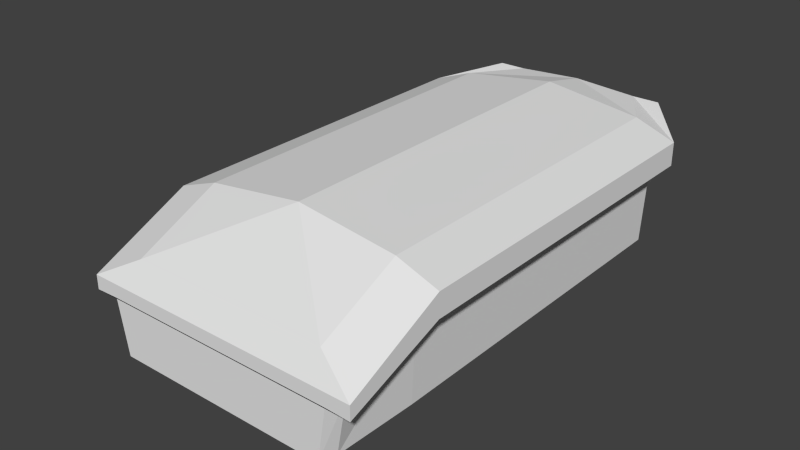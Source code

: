 # Source: Test_Car.blend  (saved by Blender 2.70.0; exported with 4.5.12 LTS)
import bpy
from mathutils import Matrix  # noqa: F401  (used for matrix-valued properties, if any)

bpy.ops.wm.read_factory_settings(use_empty=True)
scene = bpy.context.scene
scene.name = 'Scene'

# ---- collections
col_collection_1 = bpy.data.collections.new('Collection 1'); scene.collection.children.link(col_collection_1)
col_collection_11 = bpy.data.collections.new('Collection 11'); scene.collection.children.link(col_collection_11)

# ---- materials (node trees are filled in below, after node groups)
mat_material = bpy.data.materials.new('Material')
mat_material.alpha_threshold = 0.0
mat_material.roughness = 0.5
mat_material.line_color = (0.0, 0.0, 0.0, 1.0)

# ---- material node trees

# ---- world
world_world = bpy.data.worlds.new('World'); scene.world = world_world
world_world.color = (0.05088, 0.05088, 0.05088)
world_world.use_sun_shadow = False
world_world.sun_shadow_jitter_overblur = 0.0
world_world.cycles.sampling_method = 'MANUAL'
world_world.cycles.sample_map_resolution = 256

# ---- meshes
me_cube = bpy.data.meshes.new('Cube')
me_cube.from_pydata([(0.0, 2.948, -0.3319), (0.0, -2.948, -0.3319), (-1.391, -2.948, -0.3319), (-1.486, 2.948, -0.3319), (0.0, 2.948, 1.481), (0.0, -2.948, 0.5261), (-1.815, -2.948, 0.5261), (-1.815, 2.948, 1.115), (0.0, -1.683, -0.3319), (-1.486, -1.683, -0.3319), (0.0, -1.683, 1.481), (-1.815, -1.683, 1.115), (0.0, 2.948, 0.8086), (0.0, -2.948, 0.3446), (-1.815, -2.948, 0.3446), (-1.815, 2.948, 0.8086), (-1.815, -1.683, 0.8086), (0.0, 3.627, 1.341), (-1.217, 3.627, 1.289), (0.0, 3.627, 1.237), (-1.217, 3.627, 1.185), (-1.049, 2.948, -0.3319), (-1.282, -2.948, -0.3319), (-1.282, 2.948, 1.31), (-1.282, -2.948, 0.5261), (-1.049, -1.683, -0.3319), (-1.282, -1.683, 1.31), (-1.282, -2.948, 0.3446), (-1.282, 2.948, 0.8086), (-0.8593, 3.627, 1.289), (-0.8593, 3.627, 1.185), (0.0, -2.748, -0.3319), (0.0, -2.748, 0.8139), (-1.452, -2.748, -0.3319), (-1.815, -2.748, 0.6188), (-1.815, -2.748, 0.4177), (-1.245, -2.748, -0.3319), (-1.282, -2.748, 0.8139), (-1.536, -1.683, 0.6839), (0.0, 2.948, 0.6839), (0.0, -2.948, 0.3554), (-1.504, -2.948, 0.3554), (-1.536, 2.948, 0.6839), (-1.207, 2.948, 0.6839), (-1.251, -2.948, 0.3554), (-1.588, -2.748, 0.4071)], [], [(36, 22, 2, 33), (37, 34, 6, 24), (27, 24, 6, 14), (16, 11, 7, 15), (43, 21, 3, 42), (21, 25, 9, 3), (23, 7, 11, 26), (35, 34, 11, 16), (44, 27, 14, 41), (38, 16, 15, 42), (28, 15, 20, 30), (45, 35, 16, 38), (29, 30, 20, 18), (23, 4, 17, 29), (15, 7, 18, 20), (31, 1, 22, 36), (32, 37, 24, 5), (13, 5, 24, 27), (39, 0, 21, 43), (0, 8, 25, 21), (4, 23, 26, 10), (40, 13, 27, 44), (12, 28, 30, 19), (17, 19, 30, 29), (7, 23, 29, 18), (25, 36, 33, 9), (26, 11, 34, 37), (14, 6, 34, 35), (41, 14, 35, 45), (8, 31, 36, 25), (10, 26, 37, 32), (28, 43, 42, 15), (22, 44, 41, 2), (9, 38, 42, 3), (33, 45, 38, 9), (12, 39, 43, 28), (1, 40, 44, 22), (2, 41, 45, 33)])
me_cube.materials.append(mat_material)
me_cube.use_remesh_preserve_volume = False
me_cube.use_remesh_preserve_attributes = False
me_cube.use_mirror_vertex_groups = False
me_cube.update()
me_cylinder = bpy.data.meshes.new('Cylinder')
me_cylinder.from_pydata([(-0.5872, 1.0, 1.947e-07), (-0.5872, 0.9808, 0.3322), (-0.5872, 0.9239, 0.6517), (-0.5872, 0.8315, 0.9461), (-0.5872, 0.7071, 1.204), (-0.5872, 0.5556, 1.416), (-0.5872, 0.3827, 1.573), (-0.5872, 0.1951, 1.67), (-0.5872, 1.544e-07, 1.703), (-0.5872, -0.1951, 1.67), (-0.5872, -0.3827, 1.573), (-0.5872, -0.5556, 1.416), (-0.5872, -0.7071, 1.204), (-0.5872, -0.8315, 0.9461), (-0.5872, -0.9239, 0.6517), (-0.5872, -0.9808, 0.3322), (-0.5872, -1.0, -3.602e-07), (-0.5872, -0.9808, -0.3322), (-0.5872, -0.9239, -0.6517), (-0.5872, -0.8315, -0.9461), (-0.5872, -0.7071, -1.204), (-0.5872, -0.5556, -1.416), (-0.5872, -0.3827, -1.573), (-0.5872, -0.1951, -1.67), (-0.5872, 1.045e-06, -1.703), (-0.5872, 0.1951, -1.67), (-0.5872, 0.3827, -1.573), (-0.5872, 0.5556, -1.416), (-0.5872, 0.7071, -1.204), (-0.5872, 0.8315, -0.9461), (-0.5872, 0.9239, -0.6517), (-0.5872, 0.9808, -0.3322), (-0.7195, 0.8489, 2.296e-07), (-0.7195, 0.8326, 0.282), (-0.7195, 0.7843, 0.5532), (-0.7195, 0.7059, 0.8031), (-0.7195, 0.6003, 1.022), (-0.7195, 0.4716, 1.202), (-0.7195, 0.3249, 1.336), (-0.7195, 0.1656, 1.418), (-0.7195, 1.853e-07, 1.446), (-0.7195, -0.1656, 1.418), (-0.7195, -0.3249, 1.336), (-0.7195, -0.4716, 1.202), (-0.7195, -0.6003, 1.022), (-0.7195, -0.7059, 0.8031), (-0.7195, -0.7843, 0.5532), (-0.7195, -0.8326, 0.282), (-0.7195, -0.8489, -2.415e-07), (-0.7195, -0.8326, -0.282), (-0.7195, -0.7843, -0.5532), (-0.7195, -0.7059, -0.8031), (-0.7195, -0.6003, -1.022), (-0.7195, -0.4716, -1.202), (-0.7195, -0.3249, -1.336), (-0.7195, -0.1656, -1.418), (-0.7195, 9.41e-07, -1.446), (-0.7195, 0.1656, -1.418), (-0.7195, 0.3249, -1.336), (-0.7195, 0.4716, -1.202), (-0.7195, 0.6003, -1.022), (-0.7195, 0.7059, -0.8031), (-0.7195, 0.7843, -0.5532), (-0.7195, 0.8326, -0.282), (-0.7195, 0.74, 2.49e-07), (-0.7195, 0.7258, 0.2458), (-0.7195, 0.6837, 0.4822), (-0.7195, 0.6153, 0.7001), (-0.7195, 0.5233, 0.891), (-0.7195, 0.4111, 1.048), (-0.7195, 0.2832, 1.164), (-0.7195, 0.1444, 1.236), (-0.7195, 2.174e-07, 1.26), (-0.7195, -0.1444, 1.236), (-0.7195, -0.2832, 1.164), (-0.7195, -0.4111, 1.048), (-0.7195, -0.5233, 0.891), (-0.7195, -0.6153, 0.7001), (-0.7195, -0.6837, 0.4822), (-0.7195, -0.7258, 0.2458), (-0.7195, -0.74, -1.616e-07), (-0.7195, -0.7258, -0.2458), (-0.7195, -0.6837, -0.4822), (-0.7195, -0.6153, -0.7001), (-0.7195, -0.5233, -0.891), (-0.7195, -0.4111, -1.048), (-0.7195, -0.2832, -1.164), (-0.7195, -0.1444, -1.236), (-0.7195, 8.761e-07, -1.26), (-0.7195, 0.1444, -1.236), (-0.7195, 0.2832, -1.164), (-0.7195, 0.4111, -1.048), (-0.7195, 0.5233, -0.891), (-0.7195, 0.6153, -0.7001), (-0.7195, 0.6837, -0.4822), (-0.7195, 0.7258, -0.2458), (-0.6234, 0.6439, 2.683e-07), (-0.6234, 0.6315, 0.2139), (-0.6234, 0.5949, 0.4196), (-0.6234, 0.5354, 0.6091), (-0.6234, 0.4553, 0.7753), (-0.6234, 0.3577, 0.9116), (-0.6234, 0.2464, 1.013), (-0.6234, 0.1256, 1.075), (-0.6234, 2.443e-07, 1.096), (-0.6234, -0.1256, 1.075), (-0.6234, -0.2464, 1.013), (-0.6234, -0.3577, 0.9116), (-0.6234, -0.4553, 0.7753), (-0.6234, -0.5354, 0.6091), (-0.6234, -0.5949, 0.4196), (-0.6234, -0.6315, 0.2139), (-0.6234, -0.6439, -8.898e-08), (-0.6234, -0.6315, -0.2139), (-0.6234, -0.5949, -0.4196), (-0.6234, -0.5354, -0.6091), (-0.6234, -0.4553, -0.7753), (-0.6234, -0.3577, -0.9116), (-0.6234, -0.2464, -1.013), (-0.6234, -0.1256, -1.075), (-0.6234, 8.175e-07, -1.096), (-0.6234, 0.1256, -1.075), (-0.6234, 0.2464, -1.013), (-0.6234, 0.3577, -0.9116), (-0.6234, 0.4553, -0.7753), (-0.6234, 0.5354, -0.6091), (-0.6234, 0.5949, -0.4196), (-0.6234, 0.6315, -0.2139), (-0.2042, 0.4316, 2.987e-07), (-0.2042, 0.4233, 0.1434), (-0.2042, 0.3987, 0.2813), (-0.2042, 0.3589, 0.4083), (-0.2042, 0.3052, 0.5197), (-0.2042, 0.2398, 0.6111), (-0.2042, 0.1652, 0.679), (-0.2042, 0.0842, 0.7208), (-0.2042, 2.946e-07, 0.7349), (-0.2042, -0.0842, 0.7208), (-0.2042, -0.1652, 0.679), (-0.2042, -0.2398, 0.6111), (-0.2042, -0.3052, 0.5197), (-0.2042, -0.3589, 0.4083), (-0.2042, -0.3987, 0.2813), (-0.2042, -0.4233, 0.1434), (-0.2042, -0.4316, 5.921e-08), (-0.2042, -0.4233, -0.1434), (-0.2042, -0.3987, -0.2813), (-0.2042, -0.3589, -0.4083), (-0.2042, -0.3052, -0.5197), (-0.2042, -0.2398, -0.6111), (-0.2042, -0.1652, -0.679), (-0.2042, -0.0842, -0.7208), (-0.2042, 6.787e-07, -0.7349), (-0.2042, 0.0842, -0.7208), (-0.2042, 0.1652, -0.679), (-0.2042, 0.2398, -0.6111), (-0.2042, 0.3052, -0.5197), (-0.2042, 0.3589, -0.4083), (-0.2042, 0.3987, -0.2813), (-0.2042, 0.4233, -0.1434), (-0.1756, 3.735e-07, 3.638e-07), (0.0, 1.0, -1.307e-08), (0.5872, 1.0, 1.947e-07), (0.0, 0.9808, 0.3322), (0.5872, 0.9808, 0.3322), (0.0, 0.9239, 0.6517), (0.5872, 0.9239, 0.6517), (0.0, 0.8315, 0.9461), (0.5872, 0.8315, 0.9461), (0.0, 0.7071, 1.204), (0.5872, 0.7071, 1.204), (0.0, 0.5556, 1.416), (0.5872, 0.5556, 1.416), (0.0, 0.3827, 1.573), (0.5872, 0.3827, 1.573), (0.0, 0.1951, 1.67), (0.5872, 0.1951, 1.67), (0.0, 7.02e-08, 1.703), (0.5872, 1.544e-07, 1.703), (0.0, -0.1951, 1.67), (0.5872, -0.1951, 1.67), (0.0, -0.3827, 1.573), (0.5872, -0.3827, 1.573), (0.0, -0.5556, 1.416), (0.5872, -0.5556, 1.416), (0.0, -0.7071, 1.204), (0.5872, -0.7071, 1.204), (0.0, -0.8315, 0.9461), (0.5872, -0.8315, 0.9461), (0.0, -0.9239, 0.6517), (0.5872, -0.9239, 0.6517), (0.0, -0.9808, 0.3322), (0.5872, -0.9808, 0.3322), (0.0, -1.0, -5.679e-07), (0.5872, -1.0, -3.602e-07), (0.0, -0.9808, -0.3322), (0.5872, -0.9808, -0.3322), (0.0, -0.9239, -0.6517), (0.5872, -0.9239, -0.6517), (0.0, -0.8315, -0.9461), (0.5872, -0.8315, -0.9461), (0.0, -0.7071, -1.204), (0.5872, -0.7071, -1.204), (0.0, -0.5556, -1.416), (0.5872, -0.5556, -1.416), (0.0, -0.3827, -1.573), (0.5872, -0.3827, -1.573), (0.0, -0.1951, -1.67), (0.5872, -0.1951, -1.67), (0.0, 9.603e-07, -1.703), (0.5872, 1.045e-06, -1.703), (0.0, 0.1951, -1.67), (0.5872, 0.1951, -1.67), (0.0, 0.3827, -1.573), (0.5872, 0.3827, -1.573), (0.0, 0.5556, -1.416), (0.5872, 0.5556, -1.416), (0.0, 0.7071, -1.204), (0.5872, 0.7071, -1.204), (0.0, 0.8315, -0.9461), (0.5872, 0.8315, -0.9461), (0.0, 0.9239, -0.6517), (0.5872, 0.9239, -0.6517), (0.0, 0.9808, -0.3322), (0.5872, 0.9808, -0.3322), (0.7195, 0.8489, 2.296e-07), (0.7195, 0.8326, 0.282), (0.7195, 0.7843, 0.5532), (0.7195, 0.7059, 0.8031), (0.7195, 0.6003, 1.022), (0.7195, 0.4716, 1.202), (0.7195, 0.3249, 1.336), (0.7195, 0.1656, 1.418), (0.7195, 1.853e-07, 1.446), (0.7195, -0.1656, 1.418), (0.7195, -0.3249, 1.336), (0.7195, -0.4716, 1.202), (0.7195, -0.6003, 1.022), (0.7195, -0.7059, 0.8031), (0.7195, -0.7843, 0.5532), (0.7195, -0.8326, 0.282), (0.7195, -0.8489, -2.415e-07), (0.7195, -0.8326, -0.282), (0.7195, -0.7843, -0.5532), (0.7195, -0.7059, -0.8031), (0.7195, -0.6003, -1.022), (0.7195, -0.4716, -1.202), (0.7195, -0.3249, -1.336), (0.7195, -0.1656, -1.418), (0.7195, 9.41e-07, -1.446), (0.7195, 0.1656, -1.418), (0.7195, 0.3249, -1.336), (0.7195, 0.4716, -1.202), (0.7195, 0.6003, -1.022), (0.7195, 0.7059, -0.8031), (0.7195, 0.7843, -0.5532), (0.7195, 0.8326, -0.282), (0.7195, 0.74, 2.49e-07), (0.7195, 0.7258, 0.2458), (0.7195, 0.6837, 0.4822), (0.7195, 0.6153, 0.7001), (0.7195, 0.5233, 0.891), (0.7195, 0.4111, 1.048), (0.7195, 0.2832, 1.164), (0.7195, 0.1444, 1.236), (0.7195, 2.174e-07, 1.26), (0.7195, -0.1444, 1.236), (0.7195, -0.2832, 1.164), (0.7195, -0.4111, 1.048), (0.7195, -0.5233, 0.891), (0.7195, -0.6153, 0.7001), (0.7195, -0.6837, 0.4822), (0.7195, -0.7258, 0.2458), (0.7195, -0.74, -1.616e-07), (0.7195, -0.7258, -0.2458), (0.7195, -0.6837, -0.4822), (0.7195, -0.6153, -0.7001), (0.7195, -0.5233, -0.891), (0.7195, -0.4111, -1.048), (0.7195, -0.2832, -1.164), (0.7195, -0.1444, -1.236), (0.7195, 8.761e-07, -1.26), (0.7195, 0.1444, -1.236), (0.7195, 0.2832, -1.164), (0.7195, 0.4111, -1.048), (0.7195, 0.5233, -0.891), (0.7195, 0.6153, -0.7001), (0.7195, 0.6837, -0.4822), (0.7195, 0.7258, -0.2458), (0.6234, 0.6439, 2.683e-07), (0.6234, 0.6315, 0.2139), (0.6234, 0.5949, 0.4196), (0.6234, 0.5354, 0.6091), (0.6234, 0.4553, 0.7753), (0.6234, 0.3577, 0.9116), (0.6234, 0.2464, 1.013), (0.6234, 0.1256, 1.075), (0.6234, 2.443e-07, 1.096), (0.6234, -0.1256, 1.075), (0.6234, -0.2464, 1.013), (0.6234, -0.3577, 0.9116), (0.6234, -0.4553, 0.7753), (0.6234, -0.5354, 0.6091), (0.6234, -0.5949, 0.4196), (0.6234, -0.6315, 0.2139), (0.6234, -0.6439, -8.898e-08), (0.6234, -0.6315, -0.2139), (0.6234, -0.5949, -0.4196), (0.6234, -0.5354, -0.6091), (0.6234, -0.4553, -0.7753), (0.6234, -0.3577, -0.9116), (0.6234, -0.2464, -1.013), (0.6234, -0.1256, -1.075), (0.6234, 8.175e-07, -1.096), (0.6234, 0.1256, -1.075), (0.6234, 0.2464, -1.013), (0.6234, 0.3577, -0.9116), (0.6234, 0.4553, -0.7753), (0.6234, 0.5354, -0.6091), (0.6234, 0.5949, -0.4196), (0.6234, 0.6315, -0.2139), (0.2042, 0.4316, 2.987e-07), (0.2042, 0.4233, 0.1434), (0.2042, 0.3987, 0.2813), (0.2042, 0.3589, 0.4083), (0.2042, 0.3052, 0.5197), (0.2042, 0.2398, 0.6111), (0.2042, 0.1652, 0.679), (0.2042, 0.0842, 0.7208), (0.2042, 2.946e-07, 0.7349), (0.2042, -0.0842, 0.7208), (0.2042, -0.1652, 0.679), (0.2042, -0.2398, 0.6111), (0.2042, -0.3052, 0.5197), (0.2042, -0.3589, 0.4083), (0.2042, -0.3987, 0.2813), (0.2042, -0.4233, 0.1434), (0.2042, -0.4316, 5.921e-08), (0.2042, -0.4233, -0.1434), (0.2042, -0.3987, -0.2813), (0.2042, -0.3589, -0.4083), (0.2042, -0.3052, -0.5197), (0.2042, -0.2398, -0.6111), (0.2042, -0.1652, -0.679), (0.2042, -0.0842, -0.7208), (0.2042, 6.787e-07, -0.7349), (0.2042, 0.0842, -0.7208), (0.2042, 0.1652, -0.679), (0.2042, 0.2398, -0.6111), (0.2042, 0.3052, -0.5197), (0.2042, 0.3589, -0.4083), (0.2042, 0.3987, -0.2813), (0.2042, 0.4233, -0.1434), (0.1756, 3.735e-07, 3.638e-07)], [], [(161, 0, 1, 163), (163, 1, 2, 165), (165, 2, 3, 167), (167, 3, 4, 169), (169, 4, 5, 171), (171, 5, 6, 173), (173, 6, 7, 175), (175, 7, 8, 177), (177, 8, 9, 179), (179, 9, 10, 181), (181, 10, 11, 183), (183, 11, 12, 185), (185, 12, 13, 187), (187, 13, 14, 189), (189, 14, 15, 191), (191, 15, 16, 193), (193, 16, 17, 195), (195, 17, 18, 197), (197, 18, 19, 199), (199, 19, 20, 201), (201, 20, 21, 203), (203, 21, 22, 205), (205, 22, 23, 207), (207, 23, 24, 209), (209, 24, 25, 211), (211, 25, 26, 213), (213, 26, 27, 215), (215, 27, 28, 217), (217, 28, 29, 219), (219, 29, 30, 221), (223, 31, 0, 161), (221, 30, 31, 223), (31, 30, 62, 63), (20, 19, 51, 52), (9, 8, 40, 41), (23, 22, 54, 55), (12, 11, 43, 44), (26, 25, 57, 58), (4, 3, 35, 36), (15, 14, 46, 47), (29, 28, 60, 61), (18, 17, 49, 50), (7, 6, 38, 39), (0, 31, 63, 32), (21, 20, 52, 53), (10, 9, 41, 42), (24, 23, 55, 56), (2, 1, 33, 34), (13, 12, 44, 45), (27, 26, 58, 59), (5, 4, 36, 37), (16, 15, 47, 48), (30, 29, 61, 62), (19, 18, 50, 51), (1, 0, 32, 33), (8, 7, 39, 40), (22, 21, 53, 54), (11, 10, 42, 43), (25, 24, 56, 57), (3, 2, 34, 35), (14, 13, 45, 46), (28, 27, 59, 60), (17, 16, 48, 49), (6, 5, 37, 38), (62, 61, 93, 94), (51, 50, 82, 83), (40, 39, 71, 72), (60, 59, 91, 92), (49, 48, 80, 81), (38, 37, 69, 70), (58, 57, 89, 90), (36, 35, 67, 68), (47, 46, 78, 79), (56, 55, 87, 88), (34, 33, 65, 66), (45, 44, 76, 77), (54, 53, 85, 86), (43, 42, 74, 75), (63, 62, 94, 95), (52, 51, 83, 84), (41, 40, 72, 73), (61, 60, 92, 93), (50, 49, 81, 82), (39, 38, 70, 71), (59, 58, 90, 91), (37, 36, 68, 69), (48, 47, 79, 80), (57, 56, 88, 89), (35, 34, 66, 67), (46, 45, 77, 78), (55, 54, 86, 87), (33, 32, 64, 65), (44, 43, 75, 76), (32, 63, 95, 64), (53, 52, 84, 85), (42, 41, 73, 74), (64, 95, 127, 96), (85, 84, 116, 117), (74, 73, 105, 106), (94, 93, 125, 126), (83, 82, 114, 115), (72, 71, 103, 104), (92, 91, 123, 124), (81, 80, 112, 113), (70, 69, 101, 102), (90, 89, 121, 122), (68, 67, 99, 100), (79, 78, 110, 111), (88, 87, 119, 120), (66, 65, 97, 98), (77, 76, 108, 109), (86, 85, 117, 118), (75, 74, 106, 107), (95, 94, 126, 127), (84, 83, 115, 116), (73, 72, 104, 105), (93, 92, 124, 125), (82, 81, 113, 114), (71, 70, 102, 103), (91, 90, 122, 123), (69, 68, 100, 101), (80, 79, 111, 112), (89, 88, 120, 121), (67, 66, 98, 99), (78, 77, 109, 110), (87, 86, 118, 119), (65, 64, 96, 97), (76, 75, 107, 108), (119, 118, 150, 151), (97, 96, 128, 129), (108, 107, 139, 140), (96, 127, 159, 128), (117, 116, 148, 149), (106, 105, 137, 138), (126, 125, 157, 158), (115, 114, 146, 147), (104, 103, 135, 136), (124, 123, 155, 156), (113, 112, 144, 145), (102, 101, 133, 134), (122, 121, 153, 154), (100, 99, 131, 132), (111, 110, 142, 143), (120, 119, 151, 152), (98, 97, 129, 130), (109, 108, 140, 141), (118, 117, 149, 150), (107, 106, 138, 139), (127, 126, 158, 159), (116, 115, 147, 148), (105, 104, 136, 137), (125, 124, 156, 157), (114, 113, 145, 146), (103, 102, 134, 135), (123, 122, 154, 155), (101, 100, 132, 133), (112, 111, 143, 144), (121, 120, 152, 153), (99, 98, 130, 131), (110, 109, 141, 142), (153, 152, 160), (131, 130, 160), (142, 141, 160), (151, 150, 160), (129, 128, 160), (140, 139, 160), (128, 159, 160), (149, 148, 160), (138, 137, 160), (158, 157, 160), (147, 146, 160), (136, 135, 160), (156, 155, 160), (145, 144, 160), (134, 133, 160), (154, 153, 160), (132, 131, 160), (143, 142, 160), (152, 151, 160), (130, 129, 160), (141, 140, 160), (150, 149, 160), (139, 138, 160), (159, 158, 160), (148, 147, 160), (137, 136, 160), (157, 156, 160), (146, 145, 160), (135, 134, 160), (155, 154, 160), (133, 132, 160), (144, 143, 160), (161, 163, 164, 162), (163, 165, 166, 164), (165, 167, 168, 166), (167, 169, 170, 168), (169, 171, 172, 170), (171, 173, 174, 172), (173, 175, 176, 174), (175, 177, 178, 176), (177, 179, 180, 178), (179, 181, 182, 180), (181, 183, 184, 182), (183, 185, 186, 184), (185, 187, 188, 186), (187, 189, 190, 188), (189, 191, 192, 190), (191, 193, 194, 192), (193, 195, 196, 194), (195, 197, 198, 196), (197, 199, 200, 198), (199, 201, 202, 200), (201, 203, 204, 202), (203, 205, 206, 204), (205, 207, 208, 206), (207, 209, 210, 208), (209, 211, 212, 210), (211, 213, 214, 212), (213, 215, 216, 214), (215, 217, 218, 216), (217, 219, 220, 218), (219, 221, 222, 220), (223, 161, 162, 224), (221, 223, 224, 222), (224, 256, 255, 222), (202, 245, 244, 200), (180, 234, 233, 178), (208, 248, 247, 206), (186, 237, 236, 184), (214, 251, 250, 212), (170, 229, 228, 168), (192, 240, 239, 190), (220, 254, 253, 218), (198, 243, 242, 196), (176, 232, 231, 174), (162, 225, 256, 224), (204, 246, 245, 202), (182, 235, 234, 180), (210, 249, 248, 208), (166, 227, 226, 164), (188, 238, 237, 186), (216, 252, 251, 214), (172, 230, 229, 170), (194, 241, 240, 192), (222, 255, 254, 220), (200, 244, 243, 198), (164, 226, 225, 162), (178, 233, 232, 176), (206, 247, 246, 204), (184, 236, 235, 182), (212, 250, 249, 210), (168, 228, 227, 166), (190, 239, 238, 188), (218, 253, 252, 216), (196, 242, 241, 194), (174, 231, 230, 172), (255, 287, 286, 254), (244, 276, 275, 243), (233, 265, 264, 232), (253, 285, 284, 252), (242, 274, 273, 241), (231, 263, 262, 230), (251, 283, 282, 250), (229, 261, 260, 228), (240, 272, 271, 239), (249, 281, 280, 248), (227, 259, 258, 226), (238, 270, 269, 237), (247, 279, 278, 246), (236, 268, 267, 235), (256, 288, 287, 255), (245, 277, 276, 244), (234, 266, 265, 233), (254, 286, 285, 253), (243, 275, 274, 242), (232, 264, 263, 231), (252, 284, 283, 251), (230, 262, 261, 229), (241, 273, 272, 240), (250, 282, 281, 249), (228, 260, 259, 227), (239, 271, 270, 238), (248, 280, 279, 247), (226, 258, 257, 225), (237, 269, 268, 236), (225, 257, 288, 256), (246, 278, 277, 245), (235, 267, 266, 234), (257, 289, 320, 288), (278, 310, 309, 277), (267, 299, 298, 266), (287, 319, 318, 286), (276, 308, 307, 275), (265, 297, 296, 264), (285, 317, 316, 284), (274, 306, 305, 273), (263, 295, 294, 262), (283, 315, 314, 282), (261, 293, 292, 260), (272, 304, 303, 271), (281, 313, 312, 280), (259, 291, 290, 258), (270, 302, 301, 269), (279, 311, 310, 278), (268, 300, 299, 267), (288, 320, 319, 287), (277, 309, 308, 276), (266, 298, 297, 265), (286, 318, 317, 285), (275, 307, 306, 274), (264, 296, 295, 263), (284, 316, 315, 283), (262, 294, 293, 261), (273, 305, 304, 272), (282, 314, 313, 281), (260, 292, 291, 259), (271, 303, 302, 270), (280, 312, 311, 279), (258, 290, 289, 257), (269, 301, 300, 268), (312, 344, 343, 311), (290, 322, 321, 289), (301, 333, 332, 300), (289, 321, 352, 320), (310, 342, 341, 309), (299, 331, 330, 298), (319, 351, 350, 318), (308, 340, 339, 307), (297, 329, 328, 296), (317, 349, 348, 316), (306, 338, 337, 305), (295, 327, 326, 294), (315, 347, 346, 314), (293, 325, 324, 292), (304, 336, 335, 303), (313, 345, 344, 312), (291, 323, 322, 290), (302, 334, 333, 301), (311, 343, 342, 310), (300, 332, 331, 299), (320, 352, 351, 319), (309, 341, 340, 308), (298, 330, 329, 297), (318, 350, 349, 317), (307, 339, 338, 306), (296, 328, 327, 295), (316, 348, 347, 315), (294, 326, 325, 293), (305, 337, 336, 304), (314, 346, 345, 313), (292, 324, 323, 291), (303, 335, 334, 302), (346, 353, 345), (324, 353, 323), (335, 353, 334), (344, 353, 343), (322, 353, 321), (333, 353, 332), (321, 353, 352), (342, 353, 341), (331, 353, 330), (351, 353, 350), (340, 353, 339), (329, 353, 328), (349, 353, 348), (338, 353, 337), (327, 353, 326), (347, 353, 346), (325, 353, 324), (336, 353, 335), (345, 353, 344), (323, 353, 322), (334, 353, 333), (343, 353, 342), (332, 353, 331), (352, 353, 351), (341, 353, 340), (330, 353, 329), (350, 353, 349), (339, 353, 338), (328, 353, 327), (348, 353, 347), (326, 353, 325), (337, 353, 336)])
me_cylinder.polygons.foreach_set('use_smooth', [True] * 384)
me_cylinder.use_remesh_preserve_volume = False
me_cylinder.use_remesh_preserve_attributes = False
me_cylinder.use_mirror_vertex_groups = False
me_cylinder.update()

# ---- objects
ob_carbody = bpy.data.objects.new('CarBody', me_cube)
ob_tire = bpy.data.objects.new('Tire', me_cylinder)

# ---- transforms, parenting, visibility, modifiers, constraints
ob_carbody.location = (0.0, 0.0, 0.0)
ob_carbody.lock_rotations_4d = False
ob_carbody.empty_display_type = 'ARROWS'
ob_carbody.lineart.crease_threshold = 0.0
_m = ob_carbody.modifiers.new('Mirror', 'MIRROR')
_m.use_clip = True
ob_tire.location = (-2.047, 2.503, -0.2199)
ob_tire.scale = (0.6539, 0.6539, 0.384)
ob_tire.lineart.crease_threshold = 0.0

# ---- collection membership
col_collection_1.objects.link(ob_carbody)
col_collection_11.objects.link(ob_tire)

# ---- scene / render settings (as saved in the file)
scene.frame_start = 1; scene.frame_end = 250; scene.frame_set(1)
scene.render.engine = 'CYCLES'
scene.render.image_settings.compression = 90
scene.render.resolution_percentage = 50
scene.render.dither_intensity = 0.0
scene.cycles.use_denoising = False
scene.cycles.samples = 10
scene.cycles.sampling_pattern = 'TABULATED_SOBOL'
scene.cycles.light_sampling_threshold = 0.0
scene.cycles.use_adaptive_sampling = False
scene.cycles.use_light_tree = False
scene.cycles.blur_glossy = 0.0
scene.cycles.volume_bounces = 1
scene.cycles.pixel_filter_type = 'GAUSSIAN'
scene.cycles.sample_clamp_indirect = 0.0
scene.view_settings.view_transform = 'Standard'
bpy.context.view_layer.update()

# ---- added for rendering (the .blend has no active camera and no usable light): camera, sun
cam_auto = bpy.data.cameras.new('AutoCamera')
cam_auto.lens = 50.0
cam_auto.sensor_width = 36.0
cam_auto.clip_end = 1000.0
ob_auto_camera = bpy.data.objects.new('AutoCamera', cam_auto)
scene.collection.objects.link(ob_auto_camera)
ob_auto_camera.location = (7.25227, -8.78465, 6.38659)
ob_auto_camera.rotation_euler = (1.09748, -7.21219e-08, 0.694738)
scene.camera = ob_auto_camera
light_auto_sun = bpy.data.lights.new('AutoSun', 'SUN')
light_auto_sun.energy = 3.0
light_auto_sun.angle = 0.0523599
ob_auto_sun = bpy.data.objects.new('AutoSun', light_auto_sun)
scene.collection.objects.link(ob_auto_sun)
ob_auto_sun.rotation_euler = (0.872665, 0.174533, 0.523599)
bpy.context.view_layer.update()
